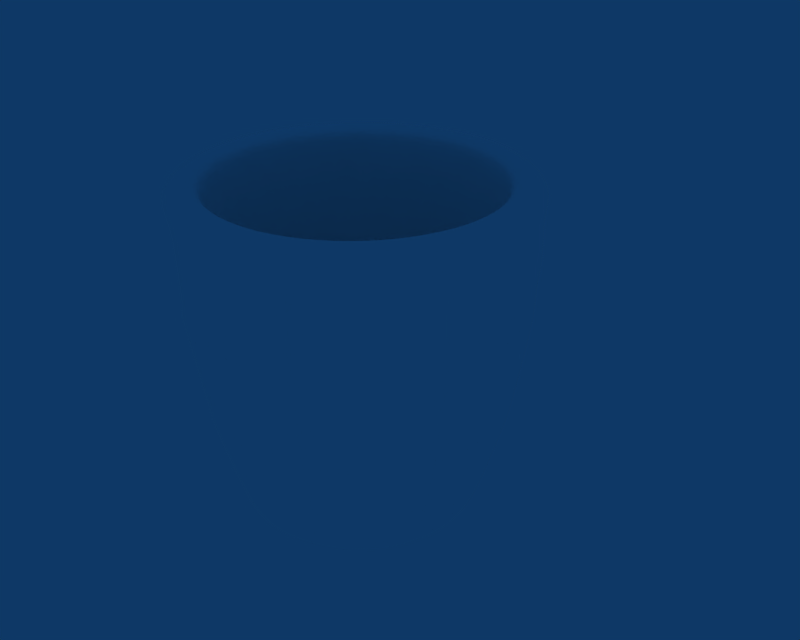 # Source: Mug_3.blend  (saved by Blender 2.76.0; exported with 4.5.12 LTS)
import bpy
from mathutils import Matrix  # noqa: F401  (used for matrix-valued properties, if any)

bpy.ops.wm.read_factory_settings(use_empty=True)
scene = bpy.context.scene
scene.name = 'Scene'

# ---- collections
col_collection_1 = bpy.data.collections.new('Collection 1'); scene.collection.children.link(col_collection_1)

# ---- materials (node trees are filled in below, after node groups)
mat_material = bpy.data.materials.new('Material')
mat_material.alpha_threshold = 0.0
mat_material.preview_render_type = 'FLAT'
mat_material.diffuse_color = (1.0, 1.0, 1.0, 1.0)
mat_material.roughness = 0.5
mat_material.line_color = (0.0, 0.0, 0.0, 0.001)

# ---- material node trees

# ---- world
world_world = bpy.data.worlds.new('World'); scene.world = world_world
world_world.color = (0.05656, 0.2208, 0.4)
world_world.use_sun_shadow = False
world_world.sun_shadow_jitter_overblur = 0.0
world_world.cycles.sampling_method = 'MANUAL'
world_world.cycles.sample_map_resolution = 256

# ---- meshes
me_cylinder_001 = bpy.data.meshes.new('Cylinder.001')
me_cylinder_001.from_pydata([(1.285, 0.5353, -0.1), (1.392, 0.009362, -0.1), (1.289, -0.5176, -0.1), (0.9933, -0.9657, -0.1), (0.5489, -1.266, -0.1), (0.02263, -1.374, -0.1), (-0.5055, -1.271, -0.1), (-0.9544, -0.9743, -0.1), (-1.255, -0.5291, -0.1), (-1.361, -0.00323, -0.1), (-1.259, 0.5238, -0.1), (-0.963, 0.9718, -0.1), (-0.5185, 1.273, -0.1), (0.00775, 1.38, -0.1), (0.5359, 1.277, -0.1), (0.9848, 0.9804, -0.1), (1.319, 0.5504, 0.7), (1.429, 0.009708, 0.7), (1.324, -0.532, 0.7), (1.02, -0.9922, 0.7), (0.5625, -1.301, 0.7), (0.02183, -1.411, 0.7), (-0.5199, -1.306, 0.7), (-0.9801, -1.002, 0.7), (-1.289, -0.5443, 0.7), (-1.399, -0.003574, 0.7), (-1.294, 0.5381, 0.7), (-0.9895, 0.9984, 0.7), (-0.5321, 1.307, 0.7), (0.008553, 1.417, 0.7), (0.5502, 1.312, 0.7), (1.01, 1.008, 0.7), (0.8862, 0.8799, -0.9), (0.4825, 1.146, -0.9), (0.007667, 1.239, -0.9), (-0.4647, 1.143, -0.9), (-0.8631, 0.8727, -0.9), (-1.128, 0.4704, -0.9), (-1.221, -0.00244, -0.9), (-1.126, -0.4742, -0.9), (-0.8559, -0.8738, -0.9), (-0.4521, -1.14, -0.9), (0.02272, -1.233, -0.9), (0.4951, -1.137, -0.9), (0.8935, -0.8666, -0.9), (1.159, -0.4643, -0.9), (1.251, 0.008572, -0.9), (1.156, 0.4804, -0.9), (0.928, 0.3862, -1.7), (1.005, 0.007716, -1.7), (0.9316, -0.3715, -1.7), (0.7185, -0.6936, -1.7), (0.3983, -0.9097, -1.7), (0.01984, -0.9869, -1.7), (-0.3593, -0.9133, -1.7), (-0.6815, -0.7002, -1.7), (-0.8976, -0.3801, -1.7), (-0.9747, -0.001584, -1.7), (-0.9012, 0.3776, -1.7), (-0.6881, 0.6998, -1.7), (-0.3679, 0.9159, -1.7), (0.01054, 0.993, -1.7), (0.3897, 0.9194, -1.7), (0.7119, 0.7063, -1.7), (0.8114, 0.8068, 0.7), (0.4432, 1.05, 0.7), (0.009881, 1.134, 0.7), (-0.4227, 1.046, 0.7), (-0.7886, 0.7993, 0.7), (-1.032, 0.4311, 0.7), (-1.116, -0.002246, 0.7), (-1.028, -0.4348, 0.7), (-0.781, -0.8007, 0.7), (-0.4129, -1.044, 0.7), (0.0205, -1.128, 0.7), (0.4531, -1.04, 0.7), (0.8189, -0.7932, 0.7), (1.062, -0.425, 0.7), (1.147, 0.00838, 0.7), (1.058, 0.4409, 0.7), (0.785, 0.3288, -1.397), (0.8523, 0.007493, -1.397), (0.7912, -0.3141, -1.397), (0.6095, -0.5864, -1.397), (0.3364, -0.7686, -1.397), (0.01611, -0.834, -1.397), (-0.302, -0.7729, -1.397), (-0.5718, -0.5937, -1.397), (-0.7546, -0.3227, -1.397), (-0.8219, -0.001359, -1.397), (-0.7608, 0.3202, -1.397), (-0.5791, 0.5925, -1.397), (-0.306, 0.7747, -1.397), (0.01427, 0.8401, -1.397), (0.3324, 0.779, -1.397), (0.6021, 0.5998, -1.397), (0.5911, 0.5895, -1.469), (0.3267, 0.7652, -1.469), (0.0149, 0.825, -1.469), (-0.2997, 0.7608, -1.469), (-0.5684, 0.582, -1.469), (-0.747, 0.3146, -1.469), (-0.8068, -0.001372, -1.469), (-0.7403, -0.3171, -1.469), (-0.5607, -0.5833, -1.469), (-0.2963, -0.7591, -1.469), (0.01549, -0.8189, -1.469), (0.3301, -0.7546, -1.469), (0.5987, -0.5758, -1.469), (0.7774, -0.3085, -1.469), (0.8372, 0.007506, -1.469), (0.7707, 0.3233, -1.469), (0.324, 0.1336, -1.469), (0.3508, 0.004808, -1.469), (0.3263, -0.1241, -1.469), (0.2535, -0.2333, -1.469), (0.1442, -0.3064, -1.469), (0.01577, -0.3326, -1.469), (-0.1119, -0.308, -1.469), (-0.2203, -0.2361, -1.469), (-0.2936, -0.1274, -1.469), (-0.3204, 0.001325, -1.469), (-0.2959, 0.1302, -1.469), (-0.2231, 0.2394, -1.469), (-0.1138, 0.3125, -1.469), (0.01461, 0.3387, -1.469), (0.1423, 0.3141, -1.469), (0.2507, 0.2422, -1.469), (0.01519, 0.003066, -1.469), (1.032, 0.4314, -0.2627), (1.119, 0.00853, -0.2627), (1.038, -0.4149, -0.2627), (0.7994, -0.7742, -0.2627), (0.441, -1.015, -0.2627), (0.01869, -1.101, -0.2627), (-0.4028, -1.02, -0.2627), (-0.7607, -0.7825, -0.2627), (-1.002, -0.4253, -0.2627), (-1.089, -0.002396, -0.2627), (-1.008, 0.4211, -0.2627), (-0.769, 0.7804, -0.2627), (-0.4106, 1.021, -0.2627), (0.0117, 1.107, -0.2627), (0.4332, 1.026, -0.2627), (0.7911, 0.7887, -0.2627), (-0.417, 1.054, -0.8488), (0.008174, 1.14, -0.8488), (0.4356, 1.057, -0.8488), (0.4836, 1.175, -0.1288), (0.008249, 1.267, -0.1288), (-0.4654, 1.171, -0.1288), (-1.032, 0.4413, -0.8489), (-0.7929, 0.8034, -0.8489), (-0.4344, 1.047, -0.8489), (-0.4828, 1.163, -0.1289), (-0.8828, 0.8926, -0.1289), (-1.149, 0.4894, -0.1289), (-1.037, -0.4267, -0.8489), (-1.122, -0.002116, -0.8489), (-1.039, 0.4234, -0.8489), (-1.156, 0.4715, -0.1289), (-1.249, -0.002827, -0.1289), (-1.153, -0.4761, -0.1289), (-0.4231, -1.044, -0.8488), (-0.7864, -0.8037, -0.8488), (-1.029, -0.4441, -0.8488), (-1.146, -0.4936, -0.1288), (-0.8751, -0.8942, -0.1288), (-0.4711, -1.161, -0.1288), (0.4474, -1.048, -0.8488), (0.02221, -1.134, -0.8488), (-0.4052, -1.051, -0.8488), (-0.4532, -1.168, -0.1288), (0.02214, -1.261, -0.1288), (0.4958, -1.164, -0.1288), (1.062, -0.4352, -0.8489), (0.8233, -0.7973, -0.8489), (0.4648, -1.04, -0.8489), (0.5132, -1.157, -0.1289), (0.9132, -0.8865, -0.1289), (1.179, -0.4832, -0.1289), (1.067, 0.4329, -0.8489), (1.153, 0.008248, -0.8489), (1.069, -0.4173, -0.8489), (1.187, -0.4653, -0.1289), (1.279, 0.008959, -0.1289), (1.183, 0.4823, -0.1289), (1.06, 0.4503, -0.8488), (0.4535, 1.05, -0.8488), (0.8168, 0.8099, -0.8488), (0.9055, 0.9003, -0.1288), (0.5015, 1.167, -0.1288), (1.176, 0.4997, -0.1288), (0.6422, 0.636, -1.86), (0.3523, 0.8278, -1.86), (0.01101, 0.894, -1.86), (-0.3296, 0.8246, -1.86), (-0.6178, 0.6301, -1.86), (-0.8095, 0.3401, -1.86), (-0.8758, -0.001119, -1.86), (-0.8063, -0.3418, -1.86), (-0.6118, -0.6299, -1.86), (-0.3219, -0.8217, -1.86), (0.01938, -0.8879, -1.86), (0.36, -0.8185, -1.86), (0.6481, -0.624, -1.86), (0.8399, -0.334, -1.86), (0.9061, 0.007251, -1.86), (0.8367, 0.3479, -1.86), (0.01519, 0.003066, -1.86), (-0.3356, 0.8307, -1.721), (-0.6238, 0.6362, -1.721), (-0.8156, 0.3462, -1.721), (-1.02, 0.4297, -1.001), (-0.7813, 0.7918, -1.001), (-0.4228, 1.035, -1.001), (0.6483, 0.642, -1.721), (0.3583, 0.8338, -1.721), (0.8428, 0.3539, -1.721), (1.048, 0.4386, -1.001), (0.4419, 1.038, -1.001), (0.8052, 0.7982, -1.001), (0.8485, -0.3339, -1.721), (0.9147, 0.007376, -1.721), (0.8453, 0.348, -1.721), (1.051, 0.4328, -1.001), (1.136, 0.008147, -1.001), (1.053, -0.4174, -1.001), (0.366, -0.8245, -1.721), (0.6542, -0.63, -1.721), (0.8459, -0.3401, -1.721), (1.05, -0.4236, -1.001), (0.8116, -0.7857, -1.001), (0.4532, -1.029, -1.001), (-0.3218, -0.8302, -1.721), (0.0195, -0.8964, -1.721), (0.3601, -0.827, -1.721), (0.4473, -1.031, -1.001), (0.02209, -1.118, -1.001), (-0.4053, -1.035, -1.001), (-0.8124, -0.3478, -1.721), (-0.6179, -0.6359, -1.721), (-0.328, -0.8277, -1.721), (-0.4115, -1.032, -1.001), (-0.7748, -0.7921, -1.001), (-1.018, -0.4325, -1.001), (-0.8181, 0.34, -1.721), (-0.8843, -0.001244, -1.721), (-0.8149, -0.3419, -1.721), (-1.02, -0.4266, -1.001), (-1.106, -0.002015, -1.001), (-1.022, 0.4235, -1.001), (1.058, 0.4409, 0.86), (1.147, 0.00838, 0.86), (1.062, -0.425, 0.86), (0.8189, -0.7932, 0.86), (0.4531, -1.04, 0.86), (0.0205, -1.128, 0.86), (-0.4129, -1.044, 0.86), (-0.781, -0.8007, 0.86), (-1.028, -0.4348, 0.86), (-1.116, -0.002246, 0.86), (-1.032, 0.4311, 0.86), (-0.7886, 0.7993, 0.86), (-0.4227, 1.046, 0.86), (0.009881, 1.134, 0.86), (0.4432, 1.05, 0.86), (0.8114, 0.8068, 0.86), (1.01, 1.008, 0.86), (0.5502, 1.312, 0.86), (0.008553, 1.417, 0.86), (-0.5321, 1.307, 0.86), (-0.9895, 0.9984, 0.86), (-1.294, 0.5381, 0.86), (-1.399, -0.003574, 0.86), (-1.289, -0.5443, 0.86), (-0.9801, -1.002, 0.86), (-0.5199, -1.306, 0.86), (0.02183, -1.411, 0.86), (0.5625, -1.301, 0.86), (1.02, -0.9922, 0.86), (1.324, -0.532, 0.86), (1.429, 0.009708, 0.86), (1.319, 0.5504, 0.86), (0.9339, 0.9304, 0.663), (0.5197, 1.204, 0.663), (1.212, 0.5187, 0.663), (0.9107, 0.9057, -0.057), (0.5067, 1.173, -0.057), (1.181, 0.5051, -0.057), (-0.5005, 1.2, 0.663), (-0.9121, 0.9218, 0.663), (-1.186, 0.5075, 0.663), (-0.4882, 1.169, -0.057), (-0.8882, 0.8979, -0.057), (-1.154, 0.4946, -0.057), (-1.196, 0.4844, 0.663), (-1.29, -0.003099, 0.663), (-1.191, -0.4897, 0.663), (-1.164, 0.4715, -0.057), (-1.256, -0.00279, -0.057), (-1.16, -0.4761, -0.057), (-1.181, -0.5126, 0.663), (-0.9035, -0.9242, 0.663), (-0.4893, -1.198, 0.663), (-1.151, -0.499, -0.057), (-0.8803, -0.8996, -0.057), (-0.4764, -1.167, -0.057), (-0.4662, -1.208, 0.663), (0.02137, -1.302, 0.663), (0.508, -1.203, 0.663), (-0.4532, -1.176, -0.057), (0.02209, -1.268, -0.057), (0.4957, -1.172, -0.057), (0.5309, -1.193, 0.663), (0.9425, -0.9156, 0.663), (1.216, -0.5014, 0.663), (0.5186, -1.162, -0.057), (0.9186, -0.8917, -0.057), (1.185, -0.4885, -0.057), (1.226, -0.4783, 0.663), (1.321, 0.009233, 0.663), (1.221, 0.4958, 0.663), (1.194, -0.4654, -0.057), (1.287, 0.008922, -0.057), (1.191, 0.4822, -0.057), (0.1993, 1.098, -1.5), (0.009717, 1.135, -1.5), (-0.1795, 1.097, -1.5), (-0.2279, 1.21, -1.1), (0.008279, 1.258, -1.1), (0.2457, 1.212, -1.1), (0.2457, 1.553, -1.035), (0.008279, 1.593, -1.016), (-0.2279, 1.551, -1.035), (-0.1795, 1.703, -1.427), (0.009717, 1.736, -1.412), (0.1993, 1.704, -1.426), (0.1993, 2.241, -1.052), (0.009717, 2.256, -1.025), (-0.1795, 2.24, -1.053), (-0.2279, 1.835, -0.8016), (0.008279, 1.855, -0.7668), (0.2457, 1.836, -0.8003), (0.2792, 1.428, 0.497), (0.008348, 1.481, 0.497), (-0.262, 1.426, 0.497), (0.272, 1.411, 0.097), (0.007947, 1.462, 0.097), (-0.2552, 1.409, 0.097), (-0.1954, 1.692, -0.01667), (0.008095, 1.741, -0.03479), (0.2123, 1.694, -0.01744), (-0.2007, 1.919, 0.34), (0.008405, 1.969, 0.3214), (0.2179, 1.921, 0.3392), (0.2179, 2.226, 0.1011), (0.008405, 2.263, 0.0714), (-0.2007, 2.224, 0.1026), (0.2123, 1.86, -0.1718), (0.008095, 1.896, -0.2008), (-0.1954, 1.858, -0.1705), (-0.1954, 1.934, -0.3109), (0.008095, 1.932, -0.3112), (0.2123, 1.935, -0.3124), (-0.2007, 2.376, -0.1228), (0.008405, 2.374, -0.1242), (0.2179, 2.377, -0.1246), (-0.216, 1.906, -0.5758), (-0.1946, 2.401, -0.6614), (0.009057, 2.4, -0.66), (0.008176, 1.903, -0.5769), (0.2131, 2.401, -0.6617), (0.2334, 1.906, -0.5759)], [], [(78, 79, 129, 130), (77, 78, 130, 131), (76, 77, 131, 132), (75, 76, 132, 133), (74, 75, 133, 134), (73, 74, 134, 135), (72, 73, 135, 136), (71, 72, 136, 137), (70, 71, 137, 138), (69, 70, 138, 139), (68, 69, 139, 140), (67, 68, 140, 141), (66, 67, 141, 142), (65, 66, 142, 143), (64, 65, 143, 144), (79, 64, 144, 129), (80, 95, 96, 111), (95, 94, 97, 96), (94, 93, 98, 97), (93, 92, 99, 98), (92, 91, 100, 99), (91, 90, 101, 100), (90, 89, 102, 101), (89, 88, 103, 102), (88, 87, 104, 103), (87, 86, 105, 104), (86, 85, 106, 105), (85, 84, 107, 106), (84, 83, 108, 107), (83, 82, 109, 108), (82, 81, 110, 109), (81, 80, 111, 110), (110, 111, 112, 113), (109, 110, 113, 114), (108, 109, 114, 115), (107, 108, 115, 116), (106, 107, 116, 117), (105, 106, 117, 118), (104, 105, 118, 119), (103, 104, 119, 120), (102, 103, 120, 121), (101, 102, 121, 122), (100, 101, 122, 123), (99, 100, 123, 124), (98, 99, 124, 125), (97, 98, 125, 126), (96, 97, 126, 127), (111, 96, 127, 112), (112, 127, 128), (127, 126, 128), (126, 125, 128), (125, 124, 128), (124, 123, 128), (123, 122, 128), (122, 121, 128), (121, 120, 128), (120, 119, 128), (119, 118, 128), (118, 117, 128), (117, 116, 128), (116, 115, 128), (115, 114, 128), (114, 113, 128), (113, 112, 128), (144, 95, 80, 129), (143, 94, 95, 144), (142, 93, 94, 143), (141, 92, 93, 142), (140, 91, 92, 141), (139, 90, 91, 140), (138, 89, 90, 139), (137, 88, 89, 138), (136, 87, 88, 137), (135, 86, 87, 136), (134, 85, 86, 135), (133, 84, 85, 134), (132, 83, 84, 133), (131, 82, 83, 132), (130, 81, 82, 131), (129, 80, 81, 130), (35, 12, 150, 145), (34, 35, 145, 146), (33, 34, 146, 147), (14, 33, 147, 148), (13, 14, 148, 149), (12, 13, 149, 150), (149, 148, 147, 146), (150, 149, 146, 145), (37, 10, 156, 151), (36, 37, 151, 152), (35, 36, 152, 153), (12, 35, 153, 154), (11, 12, 154, 155), (10, 11, 155, 156), (155, 154, 153, 152), (156, 155, 152, 151), (39, 8, 162, 157), (38, 39, 157, 158), (37, 38, 158, 159), (10, 37, 159, 160), (9, 10, 160, 161), (8, 9, 161, 162), (161, 160, 159, 158), (162, 161, 158, 157), (41, 6, 168, 163), (40, 41, 163, 164), (39, 40, 164, 165), (8, 39, 165, 166), (7, 8, 166, 167), (6, 7, 167, 168), (167, 166, 165, 164), (168, 167, 164, 163), (43, 4, 174, 169), (42, 43, 169, 170), (41, 42, 170, 171), (6, 41, 171, 172), (5, 6, 172, 173), (4, 5, 173, 174), (173, 172, 171, 170), (174, 173, 170, 169), (45, 2, 180, 175), (44, 45, 175, 176), (43, 44, 176, 177), (4, 43, 177, 178), (3, 4, 178, 179), (2, 3, 179, 180), (179, 178, 177, 176), (180, 179, 176, 175), (46, 47, 181, 182), (45, 46, 182, 183), (2, 45, 183, 184), (47, 0, 186, 181), (1, 2, 184, 185), (0, 1, 185, 186), (185, 184, 183, 182), (186, 185, 182, 181), (33, 14, 191, 188), (32, 33, 188, 189), (47, 32, 189, 187), (0, 47, 187, 192), (15, 0, 192, 190), (14, 15, 190, 191), (190, 192, 187, 189), (191, 190, 189, 188), (63, 48, 208, 193), (62, 63, 193, 194), (61, 62, 194, 195), (60, 61, 195, 196), (59, 60, 196, 197), (58, 59, 197, 198), (57, 58, 198, 199), (56, 57, 199, 200), (55, 56, 200, 201), (54, 55, 201, 202), (53, 54, 202, 203), (52, 53, 203, 204), (51, 52, 204, 205), (50, 51, 205, 206), (49, 50, 206, 207), (48, 49, 207, 208), (208, 207, 209), (207, 206, 209), (206, 205, 209), (205, 204, 209), (204, 203, 209), (203, 202, 209), (202, 201, 209), (201, 200, 209), (200, 199, 209), (199, 198, 209), (198, 197, 209), (197, 196, 209), (196, 195, 209), (195, 194, 209), (194, 193, 209), (193, 208, 209), (60, 59, 211, 210), (35, 60, 210, 215), (36, 35, 215, 214), (59, 58, 212, 211), (37, 36, 214, 213), (58, 37, 213, 212), (213, 214, 211, 212), (214, 215, 210, 211), (48, 63, 216, 218), (32, 47, 219, 221), (63, 62, 217, 216), (33, 32, 221, 220), (62, 33, 220, 217), (47, 48, 218, 219), (220, 221, 216, 217), (221, 219, 218, 216), (50, 49, 223, 222), (45, 50, 222, 227), (46, 45, 227, 226), (48, 47, 225, 224), (49, 48, 224, 223), (47, 46, 226, 225), (225, 226, 223, 224), (226, 227, 222, 223), (52, 51, 229, 228), (43, 52, 228, 233), (44, 43, 233, 232), (51, 50, 230, 229), (45, 44, 232, 231), (50, 45, 231, 230), (231, 232, 229, 230), (232, 233, 228, 229), (54, 53, 235, 234), (41, 54, 234, 239), (42, 41, 239, 238), (53, 52, 236, 235), (43, 42, 238, 237), (52, 43, 237, 236), (237, 238, 235, 236), (238, 239, 234, 235), (56, 55, 241, 240), (39, 56, 240, 245), (40, 39, 245, 244), (55, 54, 242, 241), (41, 40, 244, 243), (54, 41, 243, 242), (243, 244, 241, 242), (244, 245, 240, 241), (58, 57, 247, 246), (37, 58, 246, 251), (38, 37, 251, 250), (57, 56, 248, 247), (39, 38, 250, 249), (56, 39, 249, 248), (249, 250, 247, 248), (250, 251, 246, 247), (79, 78, 253, 252), (78, 77, 254, 253), (77, 76, 255, 254), (76, 75, 256, 255), (75, 74, 257, 256), (74, 73, 258, 257), (73, 72, 259, 258), (72, 71, 260, 259), (71, 70, 261, 260), (70, 69, 262, 261), (69, 68, 263, 262), (68, 67, 264, 263), (67, 66, 265, 264), (66, 65, 266, 265), (65, 64, 267, 266), (64, 79, 252, 267), (16, 31, 268, 283), (31, 30, 269, 268), (30, 29, 270, 269), (29, 28, 271, 270), (28, 27, 272, 271), (27, 26, 273, 272), (26, 25, 274, 273), (25, 24, 275, 274), (24, 23, 276, 275), (23, 22, 277, 276), (22, 21, 278, 277), (21, 20, 279, 278), (20, 19, 280, 279), (19, 18, 281, 280), (18, 17, 282, 281), (17, 16, 283, 282), (283, 268, 267, 252), (268, 269, 266, 267), (269, 270, 265, 266), (270, 271, 264, 265), (271, 272, 263, 264), (272, 273, 262, 263), (273, 274, 261, 262), (274, 275, 260, 261), (275, 276, 259, 260), (276, 277, 258, 259), (277, 278, 257, 258), (278, 279, 256, 257), (279, 280, 255, 256), (280, 281, 254, 255), (281, 282, 253, 254), (282, 283, 252, 253), (31, 16, 286, 284), (0, 15, 287, 289), (15, 14, 288, 287), (30, 31, 284, 285), (14, 30, 285, 288), (16, 0, 289, 286), (288, 285, 284, 287), (286, 289, 287, 284), (12, 11, 294, 293), (28, 12, 293, 290), (27, 28, 290, 291), (11, 10, 295, 294), (26, 27, 291, 292), (10, 26, 292, 295), (295, 292, 291, 294), (294, 291, 290, 293), (10, 9, 300, 299), (26, 10, 299, 296), (25, 26, 296, 297), (9, 8, 301, 300), (24, 25, 297, 298), (8, 24, 298, 301), (301, 298, 297, 300), (300, 297, 296, 299), (8, 7, 306, 305), (24, 8, 305, 302), (23, 24, 302, 303), (7, 6, 307, 306), (22, 23, 303, 304), (6, 22, 304, 307), (307, 304, 303, 306), (306, 303, 302, 305), (6, 5, 312, 311), (22, 6, 311, 308), (21, 22, 308, 309), (5, 4, 313, 312), (20, 21, 309, 310), (4, 20, 310, 313), (313, 310, 309, 312), (312, 309, 308, 311), (4, 3, 318, 317), (20, 4, 317, 314), (19, 20, 314, 315), (3, 2, 319, 318), (18, 19, 315, 316), (2, 18, 316, 319), (319, 316, 315, 318), (318, 315, 314, 317), (2, 1, 324, 323), (18, 2, 323, 320), (17, 18, 320, 321), (1, 0, 325, 324), (16, 17, 321, 322), (0, 16, 322, 325), (325, 322, 321, 324), (324, 321, 320, 323), (62, 61, 327, 326), (33, 62, 326, 331), (34, 33, 331, 330), (60, 35, 329, 328), (61, 60, 328, 327), (35, 34, 330, 329), (329, 330, 333, 334), (327, 328, 335, 336), (328, 329, 334, 335), (330, 331, 332, 333), (331, 326, 337, 332), (326, 327, 336, 337), (337, 336, 339, 338), (332, 337, 338, 343), (333, 332, 343, 342), (335, 334, 341, 340), (336, 335, 340, 339), (334, 333, 342, 341), (341, 342, 371, 368), (339, 340, 369, 370), (340, 341, 368, 369), (342, 343, 373, 371), (343, 338, 372, 373), (338, 339, 370, 372), (14, 13, 348, 347), (30, 14, 347, 344), (29, 30, 344, 345), (13, 12, 349, 348), (28, 29, 345, 346), (12, 28, 346, 349), (349, 346, 353, 350), (346, 345, 354, 353), (348, 349, 350, 351), (345, 344, 355, 354), (344, 347, 352, 355), (347, 348, 351, 352), (352, 351, 360, 359), (355, 352, 359, 356), (354, 355, 356, 357), (351, 350, 361, 360), (353, 354, 357, 358), (350, 353, 358, 361), (361, 358, 365, 362), (358, 357, 366, 365), (360, 361, 362, 363), (357, 356, 367, 366), (356, 359, 364, 367), (359, 360, 363, 364), (362, 365, 369, 368), (365, 366, 370, 369), (363, 362, 368, 371), (366, 367, 372, 370), (367, 364, 373, 372), (364, 363, 371, 373)])
me_cylinder_001.polygons.foreach_set('use_smooth', [True] * 390)
me_cylinder_001.materials.append(mat_material)
me_cylinder_001.use_remesh_preserve_volume = False
me_cylinder_001.use_remesh_preserve_attributes = False
me_cylinder_001.use_mirror_vertex_groups = False
me_cylinder_001.update()

# ---- objects
ob_cylinder = bpy.data.objects.new('Cylinder', me_cylinder_001)

# ---- transforms, parenting, visibility, modifiers, constraints
ob_cylinder.location = (-2.672e-17, -0.03439, 1.88)
ob_cylinder.lock_rotations_4d = False
ob_cylinder.empty_display_type = 'ARROWS'
ob_cylinder.color = (0.0, 0.0, 0.0, 1.0)
ob_cylinder.lineart.crease_threshold = 0.0
_m = ob_cylinder.modifiers.new('Subsurf', 'SUBSURF')
_m.uv_smooth = 'PRESERVE_CORNERS'
_m.render_levels = 4

# ---- collection membership
col_collection_1.objects.link(ob_cylinder)

# ---- scene / render settings (as saved in the file)
scene.frame_start = 1; scene.frame_end = 250; scene.frame_set(1)
scene.render.engine = 'BLENDER_EEVEE_NEXT'
scene.render.image_settings.file_format = 'JPEG'
scene.render.image_settings.color_mode = 'RGB'
scene.render.image_settings.compression = 90
scene.render.resolution_x = 640
scene.render.resolution_y = 512
scene.render.resolution_percentage = 50
scene.render.fps = 25
scene.render.dither_intensity = 0.0
scene.render.use_compositing = False
scene.render.use_sequencer = False
scene.render.bake_bias = 0.0
scene.render.use_stamp_time = False
scene.render.use_stamp_date = False
scene.render.use_stamp_frame = False
scene.render.use_stamp_camera = False
scene.render.use_stamp_scene = False
scene.render.use_stamp_filename = False
scene.render.use_stamp_render_time = False
scene.render.stamp_font_size = 0
scene.cycles.use_denoising = False
scene.cycles.samples = 10
scene.cycles.sampling_pattern = 'TABULATED_SOBOL'
scene.cycles.light_sampling_threshold = 0.0
scene.cycles.use_adaptive_sampling = False
scene.cycles.use_light_tree = False
scene.cycles.blur_glossy = 0.0
scene.cycles.volume_bounces = 1
scene.cycles.pixel_filter_type = 'GAUSSIAN'
scene.cycles.sample_clamp_indirect = 0.0
scene.view_settings.view_transform = 'Raw'
bpy.context.view_layer.update()

# ---- added for rendering (the .blend has no active camera): camera
cam_auto = bpy.data.cameras.new('AutoCamera')
cam_auto.lens = 50.0
cam_auto.sensor_width = 36.0
cam_auto.clip_end = 1000.0
ob_auto_camera = bpy.data.objects.new('AutoCamera', cam_auto)
scene.collection.objects.link(ob_auto_camera)
ob_auto_camera.location = (5.07718, -5.61369, 5.42925)
ob_auto_camera.rotation_euler = (1.09748, -7.21219e-08, 0.694738)
scene.camera = ob_auto_camera
bpy.context.view_layer.update()
